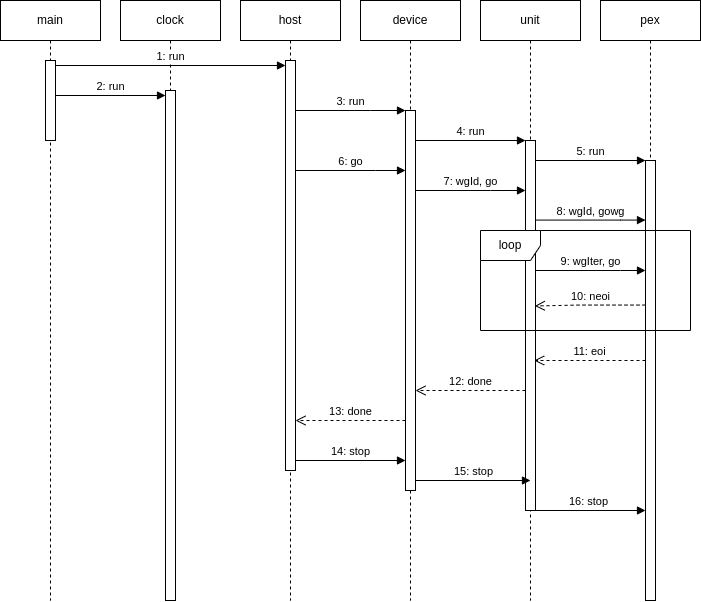

The diagram above was exported from draw.io. Its source (the exported page's mxGraphModel, read from the mxfile embedded in the PNG):
<mxGraphModel dx="1075" dy="448" grid="1" gridSize="10" guides="1" tooltips="1" connect="1" arrows="1" fold="1" page="1" pageScale="1" pageWidth="850" pageHeight="1100" math="0" shadow="0">
  <root>
    <mxCell id="0" />
    <mxCell id="1" parent="0" />
    <mxCell id="-ilLsbMNq686ztjoDsZV-1" value="main" style="shape=umlLifeline;perimeter=lifelinePerimeter;whiteSpace=wrap;html=1;container=1;dropTarget=0;collapsible=0;recursiveResize=0;outlineConnect=0;portConstraint=eastwest;newEdgeStyle={&quot;edgeStyle&quot;:&quot;elbowEdgeStyle&quot;,&quot;elbow&quot;:&quot;vertical&quot;,&quot;curved&quot;:0,&quot;rounded&quot;:0};" vertex="1" parent="1">
      <mxGeometry x="70" y="80" width="100" height="600" as="geometry" />
    </mxCell>
    <mxCell id="-ilLsbMNq686ztjoDsZV-7" value="" style="html=1;points=[[0,0,0,0,5],[0,1,0,0,-5],[1,0,0,0,5],[1,1,0,0,-5]];perimeter=orthogonalPerimeter;outlineConnect=0;targetShapes=umlLifeline;portConstraint=eastwest;newEdgeStyle={&quot;curved&quot;:0,&quot;rounded&quot;:0};" vertex="1" parent="-ilLsbMNq686ztjoDsZV-1">
      <mxGeometry x="45" y="60" width="10" height="80" as="geometry" />
    </mxCell>
    <mxCell id="-ilLsbMNq686ztjoDsZV-2" value="clock" style="shape=umlLifeline;perimeter=lifelinePerimeter;whiteSpace=wrap;html=1;container=1;dropTarget=0;collapsible=0;recursiveResize=0;outlineConnect=0;portConstraint=eastwest;newEdgeStyle={&quot;edgeStyle&quot;:&quot;elbowEdgeStyle&quot;,&quot;elbow&quot;:&quot;vertical&quot;,&quot;curved&quot;:0,&quot;rounded&quot;:0};" vertex="1" parent="1">
      <mxGeometry x="190" y="80" width="100" height="600" as="geometry" />
    </mxCell>
    <mxCell id="-ilLsbMNq686ztjoDsZV-4" value="" style="html=1;points=[[0,0,0,0,5],[0,1,0,0,-5],[1,0,0,0,5],[1,1,0,0,-5]];perimeter=orthogonalPerimeter;outlineConnect=0;targetShapes=umlLifeline;portConstraint=eastwest;newEdgeStyle={&quot;curved&quot;:0,&quot;rounded&quot;:0};" vertex="1" parent="-ilLsbMNq686ztjoDsZV-2">
      <mxGeometry x="45" y="90" width="10" height="510" as="geometry" />
    </mxCell>
    <mxCell id="-ilLsbMNq686ztjoDsZV-3" value="host" style="shape=umlLifeline;perimeter=lifelinePerimeter;whiteSpace=wrap;html=1;container=1;dropTarget=0;collapsible=0;recursiveResize=0;outlineConnect=0;portConstraint=eastwest;newEdgeStyle={&quot;edgeStyle&quot;:&quot;elbowEdgeStyle&quot;,&quot;elbow&quot;:&quot;vertical&quot;,&quot;curved&quot;:0,&quot;rounded&quot;:0};" vertex="1" parent="1">
      <mxGeometry x="310" y="80" width="100" height="600" as="geometry" />
    </mxCell>
    <mxCell id="-ilLsbMNq686ztjoDsZV-8" value="" style="html=1;points=[[0,0,0,0,5],[0,1,0,0,-5],[1,0,0,0,5],[1,1,0,0,-5]];perimeter=orthogonalPerimeter;outlineConnect=0;targetShapes=umlLifeline;portConstraint=eastwest;newEdgeStyle={&quot;curved&quot;:0,&quot;rounded&quot;:0};" vertex="1" parent="-ilLsbMNq686ztjoDsZV-3">
      <mxGeometry x="45" y="60" width="10" height="410" as="geometry" />
    </mxCell>
    <mxCell id="-ilLsbMNq686ztjoDsZV-5" value="1: run" style="html=1;verticalAlign=bottom;endArrow=block;curved=0;rounded=0;exitX=1;exitY=0;exitDx=0;exitDy=5;exitPerimeter=0;entryX=0;entryY=0;entryDx=0;entryDy=5;entryPerimeter=0;" edge="1" target="-ilLsbMNq686ztjoDsZV-8" parent="1" source="-ilLsbMNq686ztjoDsZV-7">
      <mxGeometry relative="1" as="geometry">
        <mxPoint x="130" y="145" as="sourcePoint" />
        <mxPoint x="350" y="145" as="targetPoint" />
      </mxGeometry>
    </mxCell>
    <mxCell id="-ilLsbMNq686ztjoDsZV-9" value="2: run" style="html=1;verticalAlign=bottom;endArrow=block;curved=0;rounded=0;entryX=0;entryY=0;entryDx=0;entryDy=5;entryPerimeter=0;" edge="1" parent="1" source="-ilLsbMNq686ztjoDsZV-7" target="-ilLsbMNq686ztjoDsZV-4">
      <mxGeometry relative="1" as="geometry">
        <mxPoint x="120" y="170" as="sourcePoint" />
        <mxPoint x="360" y="170" as="targetPoint" />
      </mxGeometry>
    </mxCell>
    <mxCell id="-ilLsbMNq686ztjoDsZV-10" value="device" style="shape=umlLifeline;perimeter=lifelinePerimeter;whiteSpace=wrap;html=1;container=1;dropTarget=0;collapsible=0;recursiveResize=0;outlineConnect=0;portConstraint=eastwest;newEdgeStyle={&quot;edgeStyle&quot;:&quot;elbowEdgeStyle&quot;,&quot;elbow&quot;:&quot;vertical&quot;,&quot;curved&quot;:0,&quot;rounded&quot;:0};" vertex="1" parent="1">
      <mxGeometry x="430" y="80" width="100" height="600" as="geometry" />
    </mxCell>
    <mxCell id="-ilLsbMNq686ztjoDsZV-11" value="" style="html=1;points=[[0,0,0,0,5],[0,1,0,0,-5],[1,0,0,0,5],[1,1,0,0,-5]];perimeter=orthogonalPerimeter;outlineConnect=0;targetShapes=umlLifeline;portConstraint=eastwest;newEdgeStyle={&quot;curved&quot;:0,&quot;rounded&quot;:0};" vertex="1" parent="-ilLsbMNq686ztjoDsZV-10">
      <mxGeometry x="45" y="110" width="10" height="380" as="geometry" />
    </mxCell>
    <mxCell id="-ilLsbMNq686ztjoDsZV-12" value="unit" style="shape=umlLifeline;perimeter=lifelinePerimeter;whiteSpace=wrap;html=1;container=1;dropTarget=0;collapsible=0;recursiveResize=0;outlineConnect=0;portConstraint=eastwest;newEdgeStyle={&quot;edgeStyle&quot;:&quot;elbowEdgeStyle&quot;,&quot;elbow&quot;:&quot;vertical&quot;,&quot;curved&quot;:0,&quot;rounded&quot;:0};" vertex="1" parent="1">
      <mxGeometry x="550" y="80" width="100" height="600" as="geometry" />
    </mxCell>
    <mxCell id="-ilLsbMNq686ztjoDsZV-13" value="" style="html=1;points=[[0,0,0,0,5],[0,1,0,0,-5],[1,0,0,0,5],[1,1,0,0,-5]];perimeter=orthogonalPerimeter;outlineConnect=0;targetShapes=umlLifeline;portConstraint=eastwest;newEdgeStyle={&quot;curved&quot;:0,&quot;rounded&quot;:0};" vertex="1" parent="-ilLsbMNq686ztjoDsZV-12">
      <mxGeometry x="45" y="140" width="10" height="370" as="geometry" />
    </mxCell>
    <mxCell id="-ilLsbMNq686ztjoDsZV-14" value="pex" style="shape=umlLifeline;perimeter=lifelinePerimeter;whiteSpace=wrap;html=1;container=1;dropTarget=0;collapsible=0;recursiveResize=0;outlineConnect=0;portConstraint=eastwest;newEdgeStyle={&quot;edgeStyle&quot;:&quot;elbowEdgeStyle&quot;,&quot;elbow&quot;:&quot;vertical&quot;,&quot;curved&quot;:0,&quot;rounded&quot;:0};" vertex="1" parent="1">
      <mxGeometry x="670" y="80" width="100" height="600" as="geometry" />
    </mxCell>
    <mxCell id="-ilLsbMNq686ztjoDsZV-15" value="" style="html=1;points=[[0,0,0,0,5],[0,1,0,0,-5],[1,0,0,0,5],[1,1,0,0,-5]];perimeter=orthogonalPerimeter;outlineConnect=0;targetShapes=umlLifeline;portConstraint=eastwest;newEdgeStyle={&quot;curved&quot;:0,&quot;rounded&quot;:0};" vertex="1" parent="-ilLsbMNq686ztjoDsZV-14">
      <mxGeometry x="45" y="160" width="10" height="440" as="geometry" />
    </mxCell>
    <mxCell id="-ilLsbMNq686ztjoDsZV-17" value="3: run" style="html=1;verticalAlign=bottom;endArrow=block;curved=0;rounded=0;" edge="1" parent="1" source="-ilLsbMNq686ztjoDsZV-8" target="-ilLsbMNq686ztjoDsZV-11">
      <mxGeometry relative="1" as="geometry">
        <mxPoint x="370" y="180" as="sourcePoint" />
        <mxPoint x="480" y="185" as="targetPoint" />
        <Array as="points">
          <mxPoint x="440" y="190" />
        </Array>
      </mxGeometry>
    </mxCell>
    <mxCell id="-ilLsbMNq686ztjoDsZV-18" value="4: run" style="html=1;verticalAlign=bottom;endArrow=block;curved=0;rounded=0;" edge="1" parent="1" target="-ilLsbMNq686ztjoDsZV-13">
      <mxGeometry relative="1" as="geometry">
        <mxPoint x="485" y="220" as="sourcePoint" />
        <mxPoint x="590" y="220" as="targetPoint" />
      </mxGeometry>
    </mxCell>
    <mxCell id="-ilLsbMNq686ztjoDsZV-19" value="5: run" style="html=1;verticalAlign=bottom;endArrow=block;curved=0;rounded=0;" edge="1" parent="1">
      <mxGeometry relative="1" as="geometry">
        <mxPoint x="605" y="240" as="sourcePoint" />
        <mxPoint x="715" y="240" as="targetPoint" />
        <mxPoint as="offset" />
      </mxGeometry>
    </mxCell>
    <mxCell id="-ilLsbMNq686ztjoDsZV-20" value="6: go" style="html=1;verticalAlign=bottom;endArrow=block;curved=0;rounded=0;" edge="1" parent="1" source="-ilLsbMNq686ztjoDsZV-8" target="-ilLsbMNq686ztjoDsZV-11">
      <mxGeometry relative="1" as="geometry">
        <mxPoint x="370" y="250" as="sourcePoint" />
        <mxPoint x="470" y="250" as="targetPoint" />
        <Array as="points">
          <mxPoint x="445" y="250" />
        </Array>
      </mxGeometry>
    </mxCell>
    <mxCell id="-ilLsbMNq686ztjoDsZV-21" value="7: wgId, go" style="html=1;verticalAlign=bottom;endArrow=block;curved=0;rounded=0;" edge="1" parent="1" source="-ilLsbMNq686ztjoDsZV-11" target="-ilLsbMNq686ztjoDsZV-13">
      <mxGeometry relative="1" as="geometry">
        <mxPoint x="490" y="270" as="sourcePoint" />
        <mxPoint x="590" y="270" as="targetPoint" />
        <Array as="points">
          <mxPoint x="560" y="270" />
        </Array>
      </mxGeometry>
    </mxCell>
    <mxCell id="-ilLsbMNq686ztjoDsZV-22" value="8: wgId, gowg" style="html=1;verticalAlign=bottom;endArrow=block;curved=0;rounded=0;" edge="1" parent="1" source="-ilLsbMNq686ztjoDsZV-13" target="-ilLsbMNq686ztjoDsZV-15">
      <mxGeometry relative="1" as="geometry">
        <mxPoint x="610" y="300" as="sourcePoint" />
        <mxPoint x="710" y="300" as="targetPoint" />
        <Array as="points">
          <mxPoint x="690" y="299.58" />
        </Array>
      </mxGeometry>
    </mxCell>
    <mxCell id="-ilLsbMNq686ztjoDsZV-24" value="9: wgIter, go" style="html=1;verticalAlign=bottom;endArrow=block;curved=0;rounded=0;" edge="1" parent="1" source="-ilLsbMNq686ztjoDsZV-13" target="-ilLsbMNq686ztjoDsZV-15">
      <mxGeometry relative="1" as="geometry">
        <mxPoint x="610" y="350" as="sourcePoint" />
        <mxPoint x="710" y="350" as="targetPoint" />
        <Array as="points">
          <mxPoint x="690" y="350" />
        </Array>
      </mxGeometry>
    </mxCell>
    <mxCell id="-ilLsbMNq686ztjoDsZV-26" value="10: neoi" style="html=1;verticalAlign=bottom;endArrow=open;dashed=1;endSize=8;curved=0;rounded=0;entryX=0.543;entryY=0.695;entryDx=0;entryDy=0;entryPerimeter=0;" edge="1" parent="1">
      <mxGeometry relative="1" as="geometry">
        <mxPoint x="715" y="384.55" as="sourcePoint" />
        <mxPoint x="604.3000000000002" y="385.4499999999999" as="targetPoint" />
        <Array as="points">
          <mxPoint x="650" y="384.55" />
        </Array>
        <mxPoint as="offset" />
      </mxGeometry>
    </mxCell>
    <mxCell id="-ilLsbMNq686ztjoDsZV-27" value="loop" style="shape=umlFrame;whiteSpace=wrap;html=1;pointerEvents=0;" vertex="1" parent="1">
      <mxGeometry x="550" y="310" width="210" height="100" as="geometry" />
    </mxCell>
    <mxCell id="-ilLsbMNq686ztjoDsZV-28" value="11: eoi" style="html=1;verticalAlign=bottom;endArrow=open;dashed=1;endSize=8;curved=0;rounded=0;entryX=0.867;entryY=0.752;entryDx=0;entryDy=0;entryPerimeter=0;" edge="1" parent="1">
      <mxGeometry relative="1" as="geometry">
        <mxPoint x="715" y="440" as="sourcePoint" />
        <mxPoint x="603.6700000000001" y="440" as="targetPoint" />
        <mxPoint as="offset" />
      </mxGeometry>
    </mxCell>
    <mxCell id="-ilLsbMNq686ztjoDsZV-29" value="12: done" style="html=1;verticalAlign=bottom;endArrow=open;dashed=1;endSize=8;curved=0;rounded=0;" edge="1" parent="1" target="-ilLsbMNq686ztjoDsZV-11">
      <mxGeometry relative="1" as="geometry">
        <mxPoint x="595" y="470.0000000000001" as="sourcePoint" />
        <mxPoint x="500" y="470" as="targetPoint" />
      </mxGeometry>
    </mxCell>
    <mxCell id="-ilLsbMNq686ztjoDsZV-34" value="13: done" style="html=1;verticalAlign=bottom;endArrow=open;dashed=1;endSize=8;curved=0;rounded=0;" edge="1" parent="1" target="-ilLsbMNq686ztjoDsZV-8">
      <mxGeometry relative="1" as="geometry">
        <mxPoint x="475" y="500" as="sourcePoint" />
        <mxPoint x="370" y="500" as="targetPoint" />
      </mxGeometry>
    </mxCell>
    <mxCell id="-ilLsbMNq686ztjoDsZV-35" value="14: stop" style="html=1;verticalAlign=bottom;endArrow=block;curved=0;rounded=0;" edge="1" parent="1" source="-ilLsbMNq686ztjoDsZV-8">
      <mxGeometry width="80" relative="1" as="geometry">
        <mxPoint x="370" y="540" as="sourcePoint" />
        <mxPoint x="475" y="540.0000000000001" as="targetPoint" />
        <mxPoint as="offset" />
      </mxGeometry>
    </mxCell>
    <mxCell id="-ilLsbMNq686ztjoDsZV-36" value="15: stop" style="html=1;verticalAlign=bottom;endArrow=block;curved=0;rounded=0;entryX=0.5;entryY=0.708;entryDx=0;entryDy=0;entryPerimeter=0;" edge="1" parent="1">
      <mxGeometry width="80" relative="1" as="geometry">
        <mxPoint x="485" y="560" as="sourcePoint" />
        <mxPoint x="600" y="560" as="targetPoint" />
        <mxPoint as="offset" />
      </mxGeometry>
    </mxCell>
    <mxCell id="-ilLsbMNq686ztjoDsZV-37" value="16: stop" style="html=1;verticalAlign=bottom;endArrow=block;curved=0;rounded=0;exitX=0.5;exitY=0.75;exitDx=0;exitDy=0;exitPerimeter=0;" edge="1" parent="1">
      <mxGeometry width="80" relative="1" as="geometry">
        <mxPoint x="600" y="590" as="sourcePoint" />
        <mxPoint x="715" y="590" as="targetPoint" />
        <mxPoint as="offset" />
      </mxGeometry>
    </mxCell>
  </root>
</mxGraphModel>